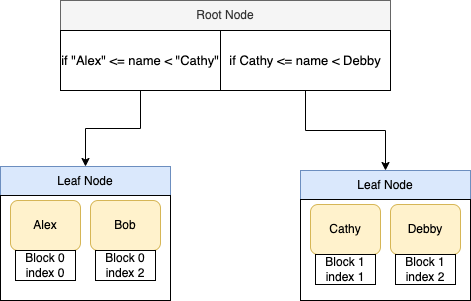

The diagram above was exported from draw.io. Its source (the exported page's mxGraphModel, read from the mxfile embedded in the PNG):
<mxGraphModel dx="1426" dy="794" grid="1" gridSize="10" guides="1" tooltips="1" connect="1" arrows="1" fold="1" page="1" pageScale="1" pageWidth="850" pageHeight="1100" math="0" shadow="0">
  <root>
    <mxCell id="0" />
    <mxCell id="1" parent="0" />
    <mxCell id="2" value="Root Node" style="rounded=0;whiteSpace=wrap;html=1;fillColor=#f5f5f5;fontColor=#333333;strokeColor=#666666;" vertex="1" parent="1">
      <mxGeometry x="140" y="170" width="330" height="30" as="geometry" />
    </mxCell>
    <mxCell id="3" style="edgeStyle=orthogonalEdgeStyle;rounded=0;orthogonalLoop=1;jettySize=auto;html=1;exitX=0.5;exitY=1;exitDx=0;exitDy=0;" edge="1" source="4" target="7" parent="1">
      <mxGeometry relative="1" as="geometry" />
    </mxCell>
    <mxCell id="4" value="if &quot;Alex&quot; &amp;lt;= name &amp;lt; &quot;Cathy&quot;" style="rounded=0;whiteSpace=wrap;html=1;fontSize=13;" vertex="1" parent="1">
      <mxGeometry x="140" y="200" width="160" height="60" as="geometry" />
    </mxCell>
    <mxCell id="5" style="edgeStyle=orthogonalEdgeStyle;rounded=0;orthogonalLoop=1;jettySize=auto;html=1;exitX=0.5;exitY=1;exitDx=0;exitDy=0;entryX=0.5;entryY=0;entryDx=0;entryDy=0;" edge="1" source="6" target="11" parent="1">
      <mxGeometry relative="1" as="geometry" />
    </mxCell>
    <mxCell id="6" value="if Cathy &amp;lt;= name &amp;lt; Debby" style="rounded=0;whiteSpace=wrap;html=1;fontSize=13;" vertex="1" parent="1">
      <mxGeometry x="300" y="200" width="170" height="60" as="geometry" />
    </mxCell>
    <mxCell id="7" value="Leaf Node" style="rounded=0;whiteSpace=wrap;html=1;fillColor=#dae8fc;strokeColor=#6c8ebf;" vertex="1" parent="1">
      <mxGeometry x="80" y="336" width="170" height="30" as="geometry" />
    </mxCell>
    <mxCell id="8" value="" style="rounded=0;whiteSpace=wrap;html=1;" vertex="1" parent="1">
      <mxGeometry x="80" y="365" width="170" height="105" as="geometry" />
    </mxCell>
    <mxCell id="9" value="Alex" style="rounded=1;whiteSpace=wrap;html=1;fillColor=#fff2cc;strokeColor=#d6b656;" vertex="1" parent="1">
      <mxGeometry x="90" y="370" width="70" height="50" as="geometry" />
    </mxCell>
    <mxCell id="10" value="Bob" style="rounded=1;whiteSpace=wrap;html=1;fillColor=#fff2cc;strokeColor=#d6b656;" vertex="1" parent="1">
      <mxGeometry x="170" y="370" width="70" height="50" as="geometry" />
    </mxCell>
    <mxCell id="11" value="Leaf Node" style="rounded=0;whiteSpace=wrap;html=1;fillColor=#dae8fc;strokeColor=#6c8ebf;" vertex="1" parent="1">
      <mxGeometry x="380" y="340" width="170" height="30" as="geometry" />
    </mxCell>
    <mxCell id="12" value="" style="rounded=0;whiteSpace=wrap;html=1;" vertex="1" parent="1">
      <mxGeometry x="380" y="369" width="170" height="101" as="geometry" />
    </mxCell>
    <mxCell id="13" value="Cathy" style="rounded=1;whiteSpace=wrap;html=1;fillColor=#fff2cc;strokeColor=#d6b656;" vertex="1" parent="1">
      <mxGeometry x="390" y="374" width="70" height="50" as="geometry" />
    </mxCell>
    <mxCell id="14" value="Debby" style="rounded=1;whiteSpace=wrap;html=1;fillColor=#fff2cc;strokeColor=#d6b656;" vertex="1" parent="1">
      <mxGeometry x="470" y="374" width="70" height="50" as="geometry" />
    </mxCell>
    <mxCell id="15" value="Block 0&lt;br&gt;index 0" style="rounded=0;whiteSpace=wrap;html=1;" vertex="1" parent="1">
      <mxGeometry x="95" y="420" width="60" height="30" as="geometry" />
    </mxCell>
    <mxCell id="16" value="Block 0&lt;br&gt;index 2" style="rounded=0;whiteSpace=wrap;html=1;" vertex="1" parent="1">
      <mxGeometry x="175" y="420" width="60" height="30" as="geometry" />
    </mxCell>
    <mxCell id="17" value="Block 1&lt;br&gt;index 1" style="rounded=0;whiteSpace=wrap;html=1;" vertex="1" parent="1">
      <mxGeometry x="395" y="424" width="60" height="30" as="geometry" />
    </mxCell>
    <mxCell id="18" value="Block 1&lt;br&gt;index 2" style="rounded=0;whiteSpace=wrap;html=1;" vertex="1" parent="1">
      <mxGeometry x="475" y="424" width="60" height="30" as="geometry" />
    </mxCell>
  </root>
</mxGraphModel>